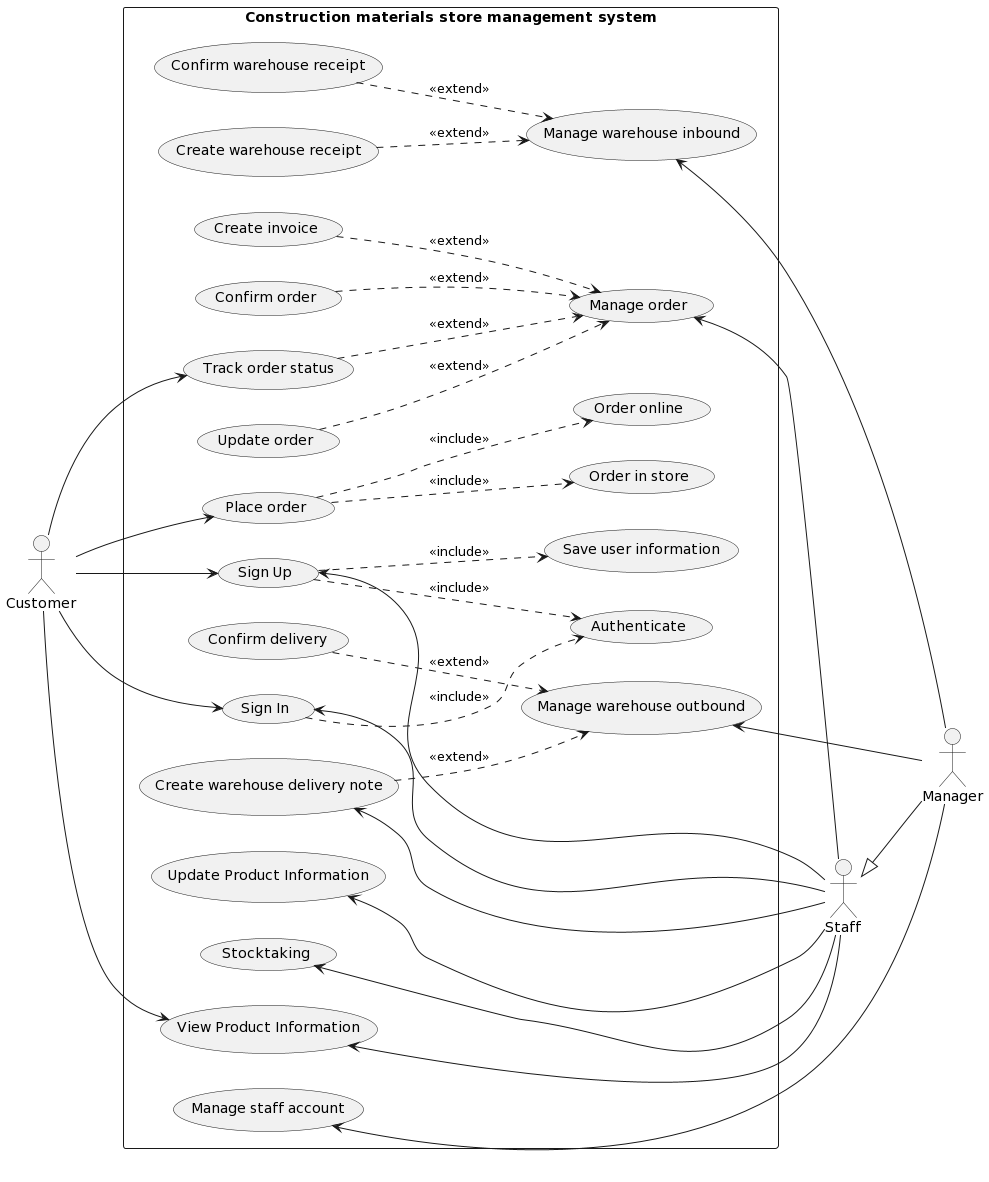

The diagram above was rendered by PlantUML. Its source (embedded in the PNG):
@startuml
left to right direction
skinparam packageStyle rectangle
actor Customer as C
actor Manager as M
actor Staff as S

rectangle "Construction materials store management system" {
C --> (Sign Up)
C --> (Sign In)
C --> (View Product Information)
C --> (Place order)
C --> (Track order status)
(Sign Up) <-- S
(Sign In) <-- S
(View Product Information) <-- S
(Update Product Information) <-- S 
(Manage order) <-- S
(Stocktaking) <-- S
(Create warehouse delivery note) <-- S
S <|-- M
(Manage warehouse inbound) <-- M
(Manage warehouse outbound) <-- M
(Manage staff account) <-- M

(Sign Up) ..> (Save user information): <<include>>
(Sign In) ..> (Authenticate): <<include>>
(Sign Up) ..> (Authenticate): <<include>>
(Place order) ..> (Order online): <<include>>
(Place order) ..> (Order in store): <<include>>
(Create warehouse receipt) ..> (Manage warehouse inbound): <<extend>>
(Confirm warehouse receipt) ..> (Manage warehouse inbound): <<extend>>
(Confirm order) ..> (Manage order): <<extend>>
(Update order) ..> (Manage order): <<extend>>
(Create invoice) ..> (Manage order): <<extend>>
(Track order status) ..> (Manage order): <<extend>>
(Create warehouse delivery note) ..> (Manage warehouse outbound): <<extend>>
(Confirm delivery) ..> (Manage warehouse outbound): <<extend>>
}
@enduml